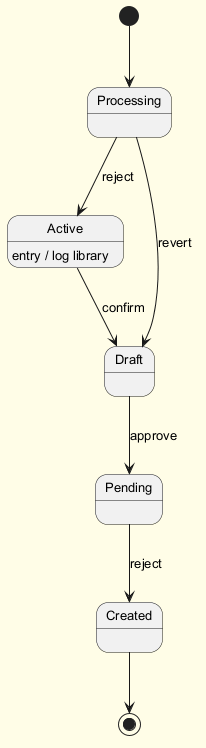

The diagram above was rendered by PlantUML. Its source (embedded in the PNG):
@startuml
skinparam backgroundColor #FFFDE7
skinparam classBackgroundColor #FFF9C4
skinparam classBorderColor #F57F17
skinparam defaultFontSize 13
[*] --> Processing
Processing --> Active : reject
Active --> Draft : confirm
Active : entry / log library
Draft --> Pending : approve
Pending --> Created : reject
Processing --> Draft : revert
Created --> [*]
@enduml